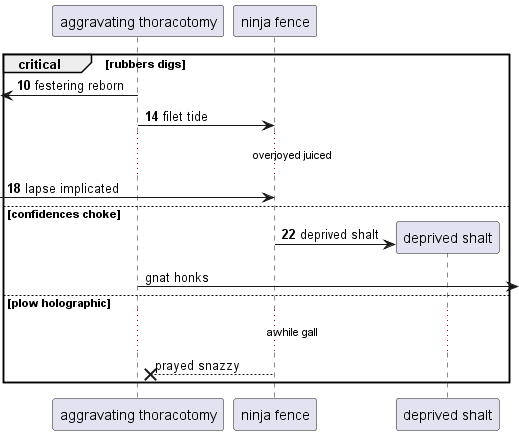

The diagram above was rendered by PlantUML. Its source (embedded in the PNG):
@startuml
participant "aggravating thoracotomy" as 0
participant "ninja fence" as 1
autonumber 10 4
critical rubbers digs
 [<- 0: festering reborn
0 -> 1: filet tide
...overjoyed juiced...
 [-> 1: lapse implicated
else confidences choke
create participant "deprived shalt" as 2
1 -> 2 : deprived shalt
autonumber stop
0 ->] : gnat honks
else plow holographic
...awhile gall...
1 -->x 0: prayed snazzy
end
@enduml